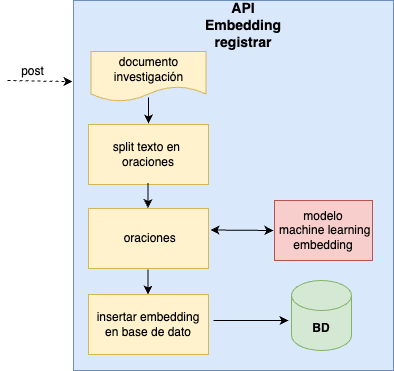

The diagram above was exported from draw.io. Its source (the exported page's mxGraphModel, read from the mxfile embedded in the PNG):
<mxGraphModel dx="1026" dy="743" grid="1" gridSize="10" guides="1" tooltips="1" connect="1" arrows="1" fold="1" page="1" pageScale="1" pageWidth="850" pageHeight="1100" math="0" shadow="0">
  <root>
    <mxCell id="0" />
    <mxCell id="1" parent="0" />
    <mxCell id="NESVG6GEZuiT4kJd_pCT-1" value="" style="rounded=0;whiteSpace=wrap;html=1;fillColor=#dae8fc;strokeColor=#6c8ebf;" parent="1" vertex="1">
      <mxGeometry x="270" y="90" width="320" height="370" as="geometry" />
    </mxCell>
    <mxCell id="NESVG6GEZuiT4kJd_pCT-2" value="split texto en&amp;nbsp;&lt;br&gt;oraciones" style="rounded=0;whiteSpace=wrap;html=1;fillColor=#fff2cc;strokeColor=#d6b656;" parent="1" vertex="1">
      <mxGeometry x="285" y="214" width="120" height="60" as="geometry" />
    </mxCell>
    <mxCell id="NESVG6GEZuiT4kJd_pCT-3" value="&lt;b&gt;&lt;font style=&quot;font-size: 14px;&quot;&gt;API Embedding&lt;br&gt;registrar&lt;br&gt;&lt;/font&gt;&lt;/b&gt;" style="text;html=1;strokeColor=none;fillColor=none;align=center;verticalAlign=middle;whiteSpace=wrap;rounded=0;" parent="1" vertex="1">
      <mxGeometry x="410" y="100" width="60" height="30" as="geometry" />
    </mxCell>
    <mxCell id="NESVG6GEZuiT4kJd_pCT-4" value="&lt;b&gt;BD&lt;/b&gt;" style="shape=cylinder3;whiteSpace=wrap;html=1;boundedLbl=1;backgroundOutline=1;size=15;fillColor=#d5e8d4;strokeColor=#82b366;" parent="1" vertex="1">
      <mxGeometry x="488" y="370" width="60" height="70" as="geometry" />
    </mxCell>
    <mxCell id="NESVG6GEZuiT4kJd_pCT-5" value="documento investigación" style="shape=document;whiteSpace=wrap;html=1;boundedLbl=1;fillColor=#fff2cc;strokeColor=#d6b656;" parent="1" vertex="1">
      <mxGeometry x="287.5" y="141" width="115" height="50" as="geometry" />
    </mxCell>
    <mxCell id="NESVG6GEZuiT4kJd_pCT-6" value="&amp;nbsp;oraciones" style="rounded=0;whiteSpace=wrap;html=1;fillColor=#fff2cc;strokeColor=#d6b656;" parent="1" vertex="1">
      <mxGeometry x="285" y="298" width="120" height="60" as="geometry" />
    </mxCell>
    <mxCell id="NESVG6GEZuiT4kJd_pCT-7" value="modelo&lt;br&gt;&amp;nbsp;machine learning embedding" style="rounded=0;whiteSpace=wrap;html=1;fillColor=#f8cecc;strokeColor=#b85450;" parent="1" vertex="1">
      <mxGeometry x="471" y="290" width="98" height="60" as="geometry" />
    </mxCell>
    <mxCell id="NESVG6GEZuiT4kJd_pCT-8" value="insertar embedding en base de dato" style="rounded=0;whiteSpace=wrap;html=1;fillColor=#fff2cc;strokeColor=#d6b656;" parent="1" vertex="1">
      <mxGeometry x="285" y="384" width="120" height="60" as="geometry" />
    </mxCell>
    <mxCell id="NESVG6GEZuiT4kJd_pCT-9" value="" style="endArrow=classic;html=1;rounded=0;entryX=-0.015;entryY=0.392;entryDx=0;entryDy=0;entryPerimeter=0;dashed=1;" parent="1" edge="1">
      <mxGeometry width="50" height="50" relative="1" as="geometry">
        <mxPoint x="204" y="170" as="sourcePoint" />
        <mxPoint x="269.04999999999995" y="171.1199999999999" as="targetPoint" />
        <Array as="points" />
      </mxGeometry>
    </mxCell>
    <mxCell id="NESVG6GEZuiT4kJd_pCT-11" value="post" style="text;html=1;align=center;verticalAlign=middle;resizable=0;points=[];autosize=1;strokeColor=none;fillColor=none;" parent="1" vertex="1">
      <mxGeometry x="204" y="146" width="50" height="30" as="geometry" />
    </mxCell>
    <mxCell id="NESVG6GEZuiT4kJd_pCT-12" value="" style="endArrow=classic;startArrow=classic;html=1;rounded=0;" parent="1" edge="1">
      <mxGeometry width="50" height="50" relative="1" as="geometry">
        <mxPoint x="407" y="319.5" as="sourcePoint" />
        <mxPoint x="470" y="320" as="targetPoint" />
      </mxGeometry>
    </mxCell>
    <mxCell id="NESVG6GEZuiT4kJd_pCT-14" value="" style="endArrow=classic;html=1;rounded=0;" parent="1" edge="1">
      <mxGeometry width="50" height="50" relative="1" as="geometry">
        <mxPoint x="410" y="410" as="sourcePoint" />
        <mxPoint x="485" y="410" as="targetPoint" />
      </mxGeometry>
    </mxCell>
    <mxCell id="NESVG6GEZuiT4kJd_pCT-16" value="" style="endArrow=classic;html=1;rounded=0;entryX=0.5;entryY=0;entryDx=0;entryDy=0;" parent="1" edge="1">
      <mxGeometry width="50" height="50" relative="1" as="geometry">
        <mxPoint x="345" y="187" as="sourcePoint" />
        <mxPoint x="345" y="213" as="targetPoint" />
      </mxGeometry>
    </mxCell>
    <mxCell id="NESVG6GEZuiT4kJd_pCT-17" value="" style="endArrow=classic;html=1;rounded=0;" parent="1" edge="1">
      <mxGeometry width="50" height="50" relative="1" as="geometry">
        <mxPoint x="344.5" y="272.5" as="sourcePoint" />
        <mxPoint x="344.5" y="297.5" as="targetPoint" />
      </mxGeometry>
    </mxCell>
    <mxCell id="NESVG6GEZuiT4kJd_pCT-18" value="" style="endArrow=classic;html=1;rounded=0;" parent="1" edge="1">
      <mxGeometry width="50" height="50" relative="1" as="geometry">
        <mxPoint x="344.5" y="359" as="sourcePoint" />
        <mxPoint x="344.5" y="384" as="targetPoint" />
        <Array as="points">
          <mxPoint x="344.5" y="359" />
        </Array>
      </mxGeometry>
    </mxCell>
  </root>
</mxGraphModel>